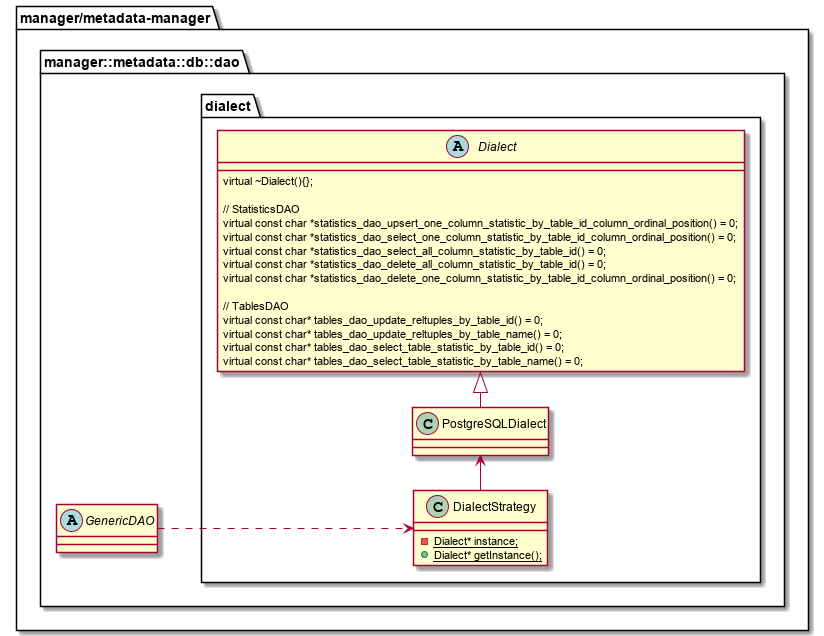

The diagram above was rendered by PlantUML. Its source (embedded in the PNG):
@startuml ClassDiagram_detail_dialect
left to right direction

package "manager/metadata-manager" {

  package manager::metadata::db::dao{

    abstract class GenericDAO
    {
    }

    package dialect{
      class DialectStrategy
      {
        -{field}{static}{method}Dialect* instance;
        +{method}{static}{method}Dialect* getInstance();
      }
  
      abstract class Dialect {

	      {method}virtual ~Dialect(){};
        {method}
        {method}// StatisticsDAO
	      {method}virtual const char *statistics_dao_upsert_one_column_statistic_by_table_id_column_ordinal_position() = 0;
	      {method}virtual const char *statistics_dao_select_one_column_statistic_by_table_id_column_ordinal_position() = 0;
	      {method}virtual const char *statistics_dao_select_all_column_statistic_by_table_id() = 0;
        {method}virtual const char *statistics_dao_delete_all_column_statistic_by_table_id() = 0;
        {method}virtual const char *statistics_dao_delete_one_column_statistic_by_table_id_column_ordinal_position() = 0;
        {method}
        {method}// TablesDAO
        {method}virtual const char* tables_dao_update_reltuples_by_table_id() = 0;
        {method}virtual const char* tables_dao_update_reltuples_by_table_name() = 0;
        {method}virtual const char* tables_dao_select_table_statistic_by_table_id() = 0;
        {method}virtual const char* tables_dao_select_table_statistic_by_table_name() = 0;
      }
  
      class PostgreSQLDialect
      {
      }
    }
  }
  
  GenericDAO ..> DialectStrategy
  
  PostgreSQLDialect -|> Dialect
  DialectStrategy -> PostgreSQLDialect
  
}

@enduml